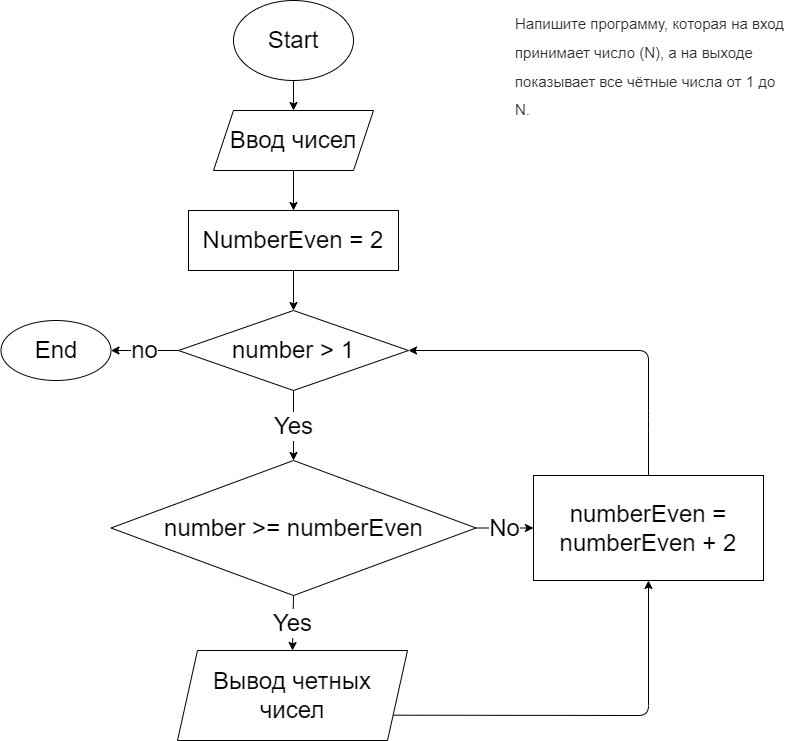

The diagram above was exported from draw.io. Its source (the exported page's mxGraphModel, read from the mxfile embedded in the PNG):
<mxGraphModel dx="1256" dy="488" grid="1" gridSize="10" guides="1" tooltips="1" connect="1" arrows="1" fold="1" page="1" pageScale="1" pageWidth="827" pageHeight="1169" math="0" shadow="0">
  <root>
    <mxCell id="0" />
    <mxCell id="1" parent="0" />
    <mxCell id="5" style="edgeStyle=none;html=1;exitX=0.5;exitY=1;exitDx=0;exitDy=0;entryX=0.5;entryY=0;entryDx=0;entryDy=0;fontSize=24;" edge="1" parent="1" source="2" target="4">
      <mxGeometry relative="1" as="geometry" />
    </mxCell>
    <mxCell id="2" value="Start" style="ellipse;whiteSpace=wrap;html=1;fontSize=24;" vertex="1" parent="1">
      <mxGeometry x="240" y="10" width="120" height="80" as="geometry" />
    </mxCell>
    <mxCell id="3" value="&lt;span style=&quot;color: rgb(44, 45, 48); font-family: roboto, &amp;quot;san francisco&amp;quot;, &amp;quot;helvetica neue&amp;quot;, helvetica, arial; font-size: 15px; font-style: normal; font-weight: 400; letter-spacing: normal; text-indent: 0px; text-transform: none; word-spacing: 0px; background-color: rgb(255, 255, 255); display: inline; float: none;&quot;&gt;Напишите программу, которая на вход принимает число (N), а на выходе показывает все чётные числа от 1 до N.&lt;/span&gt;" style="text;whiteSpace=wrap;html=1;fontSize=24;" vertex="1" parent="1">
      <mxGeometry x="520" y="10" width="280" height="80" as="geometry" />
    </mxCell>
    <mxCell id="7" style="edgeStyle=none;html=1;exitX=0.5;exitY=1;exitDx=0;exitDy=0;entryX=0.5;entryY=0;entryDx=0;entryDy=0;fontSize=24;" edge="1" parent="1" source="4" target="6">
      <mxGeometry relative="1" as="geometry" />
    </mxCell>
    <mxCell id="4" value="Ввод чисел" style="shape=parallelogram;perimeter=parallelogramPerimeter;whiteSpace=wrap;html=1;fixedSize=1;fontSize=24;" vertex="1" parent="1">
      <mxGeometry x="220" y="120" width="160" height="60" as="geometry" />
    </mxCell>
    <mxCell id="9" style="edgeStyle=none;html=1;exitX=0.5;exitY=1;exitDx=0;exitDy=0;entryX=0.5;entryY=0;entryDx=0;entryDy=0;fontSize=24;" edge="1" parent="1" source="6" target="8">
      <mxGeometry relative="1" as="geometry" />
    </mxCell>
    <mxCell id="6" value="NumberEven = 2" style="rounded=0;whiteSpace=wrap;html=1;fontSize=24;" vertex="1" parent="1">
      <mxGeometry x="195" y="220" width="210" height="60" as="geometry" />
    </mxCell>
    <mxCell id="11" value="Yes" style="edgeStyle=none;html=1;exitX=0.5;exitY=1;exitDx=0;exitDy=0;entryX=0.5;entryY=0;entryDx=0;entryDy=0;fontSize=24;" edge="1" parent="1" source="8" target="10">
      <mxGeometry relative="1" as="geometry" />
    </mxCell>
    <mxCell id="20" value="no" style="edgeStyle=none;html=1;exitX=0;exitY=0.5;exitDx=0;exitDy=0;entryX=1;entryY=0.5;entryDx=0;entryDy=0;fontSize=24;" edge="1" parent="1" source="8" target="18">
      <mxGeometry relative="1" as="geometry" />
    </mxCell>
    <mxCell id="8" value="number &amp;gt; 1&lt;br&gt;" style="rhombus;whiteSpace=wrap;html=1;fontSize=24;" vertex="1" parent="1">
      <mxGeometry x="185" y="320" width="230" height="80" as="geometry" />
    </mxCell>
    <mxCell id="13" value="Yes" style="edgeStyle=none;html=1;exitX=0.5;exitY=1;exitDx=0;exitDy=0;entryX=0.5;entryY=0;entryDx=0;entryDy=0;fontSize=24;" edge="1" parent="1" source="10" target="12">
      <mxGeometry relative="1" as="geometry" />
    </mxCell>
    <mxCell id="15" value="No" style="edgeStyle=none;html=1;exitX=1;exitY=0.5;exitDx=0;exitDy=0;entryX=0;entryY=0.5;entryDx=0;entryDy=0;fontSize=24;" edge="1" parent="1" source="10" target="14">
      <mxGeometry relative="1" as="geometry" />
    </mxCell>
    <mxCell id="10" value="number &amp;gt;= numberEven" style="rhombus;whiteSpace=wrap;html=1;fontSize=24;" vertex="1" parent="1">
      <mxGeometry x="117.5" y="470" width="365" height="135" as="geometry" />
    </mxCell>
    <mxCell id="16" style="edgeStyle=none;html=1;exitX=1;exitY=0.75;exitDx=0;exitDy=0;entryX=0.5;entryY=1;entryDx=0;entryDy=0;fontSize=24;" edge="1" parent="1" source="12" target="14">
      <mxGeometry relative="1" as="geometry">
        <Array as="points">
          <mxPoint x="655" y="725" />
        </Array>
      </mxGeometry>
    </mxCell>
    <mxCell id="12" value="Вывод четных чисел&lt;br&gt;" style="shape=parallelogram;perimeter=parallelogramPerimeter;whiteSpace=wrap;html=1;fixedSize=1;fontSize=24;" vertex="1" parent="1">
      <mxGeometry x="184" y="660" width="230" height="90" as="geometry" />
    </mxCell>
    <mxCell id="17" style="edgeStyle=none;html=1;exitX=0.5;exitY=0;exitDx=0;exitDy=0;entryX=1;entryY=0.5;entryDx=0;entryDy=0;fontSize=24;" edge="1" parent="1" source="14" target="8">
      <mxGeometry relative="1" as="geometry">
        <Array as="points">
          <mxPoint x="655" y="430" />
          <mxPoint x="655" y="360" />
        </Array>
      </mxGeometry>
    </mxCell>
    <mxCell id="14" value="numberEven = numberEven + 2" style="rounded=0;whiteSpace=wrap;html=1;fontSize=24;" vertex="1" parent="1">
      <mxGeometry x="540" y="485" width="230" height="105" as="geometry" />
    </mxCell>
    <mxCell id="18" value="End" style="ellipse;whiteSpace=wrap;html=1;fontSize=24;" vertex="1" parent="1">
      <mxGeometry x="7.5" y="330" width="110" height="60" as="geometry" />
    </mxCell>
  </root>
</mxGraphModel>